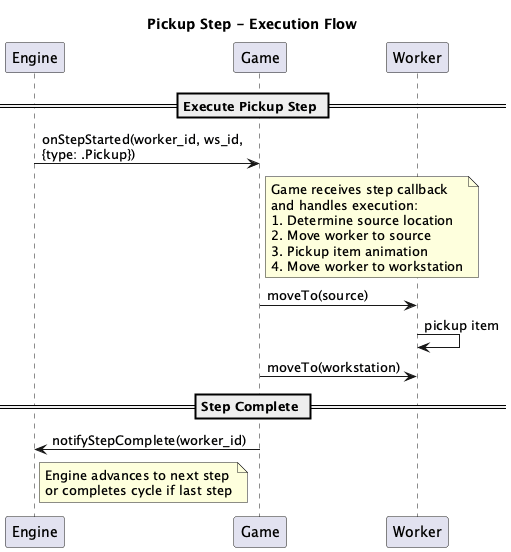

The diagram above was rendered by PlantUML. Its source (embedded in the PNG):
@startuml fill_step_flow
title Pickup Step - Execution Flow

participant "Engine" as engine
participant "Game" as game
participant "Worker" as worker

== Execute Pickup Step ==

engine -> game : onStepStarted(worker_id, ws_id,\n{type: .Pickup})

note right of game
  Game receives step callback
  and handles execution:
  1. Determine source location
  2. Move worker to source
  3. Pickup item animation
  4. Move worker to workstation
end note

game -> worker : moveTo(source)
worker -> worker : pickup item

game -> worker : moveTo(workstation)

== Step Complete ==
game -> engine : notifyStepComplete(worker_id)

note right of engine
  Engine advances to next step
  or completes cycle if last step
end note

@enduml